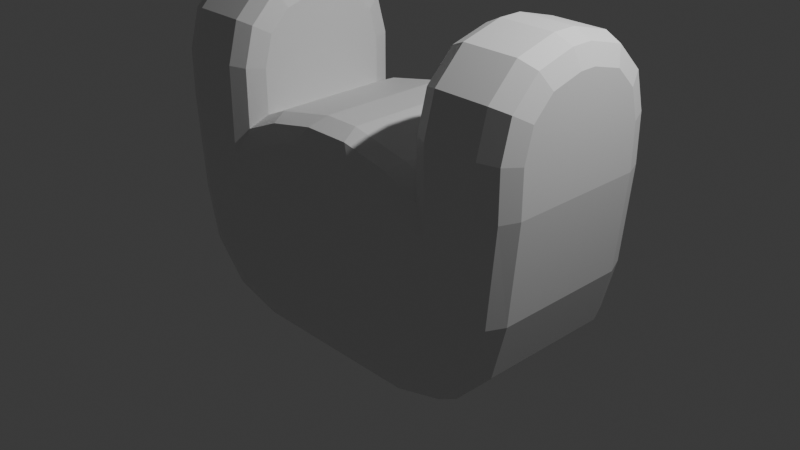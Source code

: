 # Source: head.blend  (saved by Blender 5.1.30; exported with 4.5.12 LTS)
import bpy
from mathutils import Matrix  # noqa: F401  (used for matrix-valued properties, if any)

bpy.ops.wm.read_factory_settings(use_empty=True)
scene = bpy.context.scene
scene.name = 'Scene'

# ---- collections
col_collection = bpy.data.collections.new('Collection'); scene.collection.children.link(col_collection)

# ---- materials (node trees are filled in below, after node groups)
mat_material = bpy.data.materials.new('Material')
mat_material.alpha_threshold = 0.0
mat_material.use_backface_culling_lightprobe_volume = False
mat_material.roughness = 0.5
mat_material.line_color = (0.0, 0.0, 0.0, 1.0)

# ---- material node trees
mat_material.use_nodes = True; mat_material.node_tree.nodes.clear()
_N = mat_material.node_tree.nodes; _L = mat_material.node_tree.links
n0 = _N.new('ShaderNodeOutputMaterial'); n0.name = 'Material Output'; n0.location = (200, 100)
n1 = _N.new('ShaderNodeBsdfPrincipled'); n1.name = 'Principled BSDF'; n1.location = (-200, 100)
_L.new(n1.outputs[0], n0.inputs[0])
n0.is_active_output = True

# ---- world
world_world = bpy.data.worlds.new('World'); scene.world = world_world
world_world.use_nodes = True; world_world.node_tree.nodes.clear()
_N = world_world.node_tree.nodes; _L = world_world.node_tree.links
n0 = _N.new('ShaderNodeOutputWorld'); n0.name = 'World Output'; n0.location = (200, 100)
n1 = _N.new('ShaderNodeBackground'); n1.name = 'Background'; n1.location = (-200, 100)
n1.inputs[0].default_value = (0.05088, 0.05088, 0.05088, 1.0)
_L.new(n1.outputs[0], n0.inputs[0])
n0.is_active_output = True
world_world.color = (0.05088, 0.05088, 0.05088)
world_world.sun_shadow_jitter_overblur = 0.0

# ---- cameras
cam_camera = bpy.data.cameras.new('Camera')
cam_camera.clip_end = 100.0
cam_camera.ortho_scale = 7.314

# ---- lights
light_light = bpy.data.lights.new('Light', 'POINT')
light_light.energy = 1000.0
light_light.shadow_soft_size = 0.1

# ---- meshes
me_cube = bpy.data.meshes.new('Cube')
me_cube.from_pydata([(0.4886, -1.0, 0.8497), (-0.4886, -1.0, 0.8497), (-0.4886, 1.0, 0.8497), (0.4886, 1.0, 0.8497), (2.207, 0.7298, 1.0), (1.937, 1.0, 1.0), (2.128, 0.9209, 1.0), (1.937, -1.0, 1.0), (2.207, -0.7298, 1.0), (2.128, -0.9209, 1.0), (-1.937, 1.0, 1.0), (-2.207, 0.7298, 1.0), (-2.128, 0.9209, 1.0), (-2.207, -0.7298, 1.0), (-1.937, -1.0, 1.0), (-2.128, -0.9209, 1.0), (0.8291, 1.0, -0.9492), (0.7684, 0.7298, -1.219), (0.7862, 0.9209, -1.14), (0.2561, 0.7298, -1.219), (0.2944, 1.0, -0.9492), (0.2674, 0.9209, -1.14), (-0.2561, 0.7298, -1.219), (-0.2944, 1.0, -0.9492), (-0.2674, 0.9209, -1.14), (-0.7684, 0.7298, -1.219), (-0.8291, 1.0, -0.9492), (-0.7862, 0.9209, -1.14), (1.127, -0.7298, 1.0), (1.357, -1.0, 0.5984), (1.195, -0.9209, 0.8824), (-1.357, -1.0, 0.5984), (-1.127, -0.7298, 1.0), (-1.195, -0.9209, 0.8824), (-0.8291, -1.0, -0.9492), (-0.7684, -0.7298, -1.219), (-0.7862, -0.9209, -1.14), (-0.2561, -0.7298, -1.219), (-0.2944, -1.0, -0.9492), (-0.2674, -0.9209, -1.14), (0.2561, -0.7298, -1.219), (0.2944, -1.0, -0.9492), (0.2674, -0.9209, -1.14), (0.7684, -0.7298, -1.219), (0.8291, -1.0, -0.9492), (0.7862, -0.9209, -1.14), (-1.127, 0.7298, 1.0), (-1.357, 1.0, 0.5984), (-1.195, 0.9209, 0.8824), (1.357, 1.0, 0.5984), (1.127, 0.7298, 1.0), (1.195, 0.9209, 0.8824), (-1.127, -0.08872, 2.121), (-1.357, -0.1243, 2.391), (-1.195, -0.1139, 2.312), (-1.127, -0.7298, 1.48), (-1.357, -1.0, 1.515), (-1.195, -0.9209, 1.505), (-1.127, -0.4223, 2.031), (-1.357, -0.5621, 2.273), (-1.195, -0.5212, 2.203), (-1.127, -0.6405, 1.813), (-1.357, -0.8827, 1.953), (-1.195, -0.8117, 1.912), (-2.207, -0.7298, 1.48), (-1.937, -1.0, 1.515), (-2.128, -0.9209, 1.505), (-2.207, -0.08872, 2.121), (-1.937, -0.1243, 2.391), (-2.128, -0.1139, 2.312), (-2.207, -0.6405, 1.813), (-1.937, -0.8827, 1.953), (-2.128, -0.8117, 1.912), (-2.207, -0.4223, 2.031), (-1.937, -0.5621, 2.273), (-2.128, -0.5212, 2.203), (2.207, 0.7298, 1.48), (1.937, 1.0, 1.515), (2.128, 0.9209, 1.505), (2.207, 0.08872, 2.121), (1.937, 0.1243, 2.391), (2.128, 0.1139, 2.312), (2.207, 0.6405, 1.813), (1.937, 0.8827, 1.953), (2.128, 0.8117, 1.912), (2.207, 0.4223, 2.031), (1.937, 0.5621, 2.273), (2.128, 0.5212, 2.203), (2.207, -0.08872, 2.121), (1.937, -0.1243, 2.391), (2.128, -0.1139, 2.312), (2.207, -0.7298, 1.48), (1.937, -1.0, 1.515), (2.128, -0.9209, 1.505), (2.207, -0.4223, 2.031), (1.937, -0.5621, 2.273), (2.128, -0.5212, 2.203), (2.207, -0.6405, 1.813), (1.937, -0.8827, 1.953), (2.128, -0.8117, 1.912), (-2.207, 0.08872, 2.121), (-1.937, 0.1243, 2.391), (-2.128, 0.1139, 2.312), (-2.207, 0.7298, 1.48), (-1.937, 1.0, 1.515), (-2.128, 0.9209, 1.505), (-2.207, 0.4223, 2.031), (-1.937, 0.5621, 2.273), (-2.128, 0.5212, 2.203), (-2.207, 0.6405, 1.813), (-1.937, 0.8827, 1.953), (-2.128, 0.8117, 1.912), (1.127, 0.08872, 2.121), (1.357, 0.1243, 2.391), (1.195, 0.1139, 2.312), (1.127, 0.7298, 1.48), (1.357, 1.0, 1.515), (1.195, 0.9209, 1.505), (1.127, 0.4223, 2.031), (1.357, 0.5621, 2.273), (1.195, 0.5212, 2.203), (1.127, 0.6405, 1.813), (1.357, 0.8827, 1.953), (1.195, 0.8117, 1.912), (1.127, -0.7298, 1.48), (1.357, -1.0, 1.515), (1.195, -0.9209, 1.505), (1.127, -0.08872, 2.121), (1.357, -0.1243, 2.391), (1.195, -0.1139, 2.312), (1.127, -0.6405, 1.813), (1.357, -0.8827, 1.953), (1.195, -0.8117, 1.912), (1.127, -0.4223, 2.031), (1.357, -0.5621, 2.273), (1.195, -0.5212, 2.203), (-1.127, 0.7298, 1.48), (-1.357, 1.0, 1.515), (-1.195, 0.9209, 1.505), (-1.127, 0.08872, 2.121), (-1.357, 0.1243, 2.391), (-1.195, 0.1139, 2.312), (-1.127, 0.6405, 1.813), (-1.357, 0.8827, 1.953), (-1.195, 0.8117, 1.912), (-1.127, 0.4223, 2.031), (-1.357, 0.5621, 2.273), (-1.195, 0.5212, 2.203), (1.853, 1.0, 0.0003226), (2.112, 0.7298, -0.03524), (2.036, 0.9209, -0.02483), (0.9445, 1.0, -0.9492), (0.9785, 0.7298, -1.219), (0.9685, 0.9209, -1.14), (1.728, 1.0, -0.4875), (1.96, 0.7298, -0.6273), (1.892, 0.9209, -0.5864), (1.411, 1.0, -0.8185), (1.545, 0.7298, -1.061), (1.506, 0.9209, -0.9898), (0.9445, -1.0, -0.9492), (0.9785, -0.7298, -1.219), (0.9685, -0.9209, -1.14), (1.853, -1.0, 0.0003226), (2.112, -0.7298, -0.03524), (2.036, -0.9209, -0.02483), (1.411, -1.0, -0.8185), (1.545, -0.7298, -1.061), (1.506, -0.9209, -0.9898), (1.728, -1.0, -0.4875), (1.96, -0.7298, -0.6273), (1.892, -0.9209, -0.5864), (-0.9445, 1.0, -0.9492), (-0.9785, 0.7298, -1.219), (-0.9685, 0.9209, -1.14), (-1.853, 1.0, 0.0003226), (-2.112, 0.7298, -0.03524), (-2.036, 0.9209, -0.02483), (-1.411, 1.0, -0.8185), (-1.545, 0.7298, -1.061), (-1.506, 0.9209, -0.9898), (-1.728, 1.0, -0.4875), (-1.96, 0.7298, -0.6273), (-1.892, 0.9209, -0.5864), (-1.853, -1.0, 0.0003226), (-2.112, -0.7298, -0.03524), (-2.036, -0.9209, -0.02483), (-0.9445, -1.0, -0.9492), (-0.9785, -0.7298, -1.219), (-0.9685, -0.9209, -1.14), (-1.728, -1.0, -0.4875), (-1.96, -0.7298, -0.6273), (-1.892, -0.9209, -0.5864), (-1.411, -1.0, -0.8185), (-1.545, -0.7298, -1.061), (-1.506, -0.9209, -0.9898), (0.5944, -1.0, 0.9237), (0.864, -0.7298, 1.112), (0.785, -0.9209, 1.057), (0.1936, -0.7298, 1.251), (0.4057, -1.0, 0.9625), (0.2557, -0.9209, 1.167), (-0.4057, -1.0, 0.9625), (-0.1936, -0.7298, 1.251), (-0.2557, -0.9209, 1.167), (-0.864, -0.7298, 1.112), (-0.5944, -1.0, 0.9237), (-0.785, -0.9209, 1.057), (-0.5944, 1.0, 0.9237), (-0.864, 0.7298, 1.112), (-0.785, 0.9209, 1.057), (-0.1936, 0.7298, 1.251), (-0.4057, 1.0, 0.9625), (-0.2557, 0.9209, 1.167), (0.4057, 1.0, 0.9625), (0.1936, 0.7298, 1.251), (0.2557, 0.9209, 1.167), (0.864, 0.7298, 1.112), (0.5944, 1.0, 0.9237), (0.785, 0.9209, 1.057)], [], [(17, 19, 21, 18), (18, 21, 20, 16), (19, 22, 24, 21), (21, 24, 23, 20), (22, 25, 27, 24), (24, 27, 26, 23), (35, 37, 39, 36), (36, 39, 38, 34), (37, 40, 42, 39), (39, 42, 41, 38), (40, 43, 45, 42), (42, 45, 44, 41), (58, 52, 54, 60), (60, 54, 53, 59), (67, 73, 75, 69), (69, 75, 74, 68), (61, 58, 60, 63), (63, 60, 59, 62), (73, 70, 72, 75), (75, 72, 71, 74), (55, 61, 63, 57), (57, 63, 62, 56), (70, 64, 66, 72), (72, 66, 65, 71), (118, 112, 114, 120), (120, 114, 113, 119), (79, 85, 87, 81), (81, 87, 86, 80), (121, 118, 120, 123), (123, 120, 119, 122), (85, 82, 84, 87), (87, 84, 83, 86), (115, 121, 123, 117), (117, 123, 122, 116), (82, 76, 78, 84), (84, 78, 77, 83), (94, 88, 90, 96), (96, 90, 89, 95), (127, 133, 135, 129), (129, 135, 134, 128), (97, 94, 96, 99), (99, 96, 95, 98), (133, 130, 132, 135), (135, 132, 131, 134), (91, 97, 99, 93), (93, 99, 98, 92), (130, 124, 126, 132), (132, 126, 125, 131), (106, 100, 102, 108), (108, 102, 101, 107), (139, 145, 147, 141), (141, 147, 146, 140), (109, 106, 108, 111), (111, 108, 107, 110), (145, 142, 144, 147), (147, 144, 143, 146), (103, 109, 111, 105), (105, 111, 110, 104), (142, 136, 138, 144), (144, 138, 137, 143), (64, 13, 15, 66), (66, 15, 14, 65), (32, 55, 57, 33), (33, 57, 56, 31), (52, 139, 141, 54), (54, 141, 140, 53), (100, 67, 69, 102), (102, 69, 68, 101), (47, 137, 138, 48), (48, 138, 136, 46), (104, 10, 12, 105), (105, 12, 11, 103), (92, 7, 9, 93), (93, 9, 8, 91), (5, 77, 78, 6), (6, 78, 76, 4), (80, 89, 90, 81), (81, 90, 88, 79), (112, 127, 129, 114), (114, 129, 128, 113), (50, 115, 117, 51), (51, 117, 116, 49), (124, 28, 30, 126), (126, 30, 29, 125), (178, 172, 174, 180), (180, 174, 173, 179), (187, 193, 195, 189), (189, 195, 194, 188), (181, 178, 180, 183), (183, 180, 179, 182), (193, 190, 192, 195), (195, 192, 191, 194), (175, 181, 183, 177), (177, 183, 182, 176), (190, 184, 186, 192), (192, 186, 185, 191), (166, 160, 162, 168), (168, 162, 161, 167), (151, 157, 159, 153), (153, 159, 158, 152), (169, 166, 168, 171), (171, 168, 167, 170), (157, 154, 156, 159), (159, 156, 155, 158), (163, 169, 171, 165), (165, 171, 170, 164), (154, 148, 150, 156), (156, 150, 149, 155), (152, 17, 18, 153), (153, 18, 16, 151), (4, 149, 150, 6), (6, 150, 148, 5), (7, 163, 165, 9), (9, 165, 164, 8), (160, 44, 45, 162), (162, 45, 43, 161), (172, 26, 27, 174), (174, 27, 25, 173), (34, 187, 189, 36), (36, 189, 188, 35), (176, 11, 12, 177), (177, 12, 10, 175), (184, 14, 15, 186), (186, 15, 13, 185), (197, 199, 201, 198), (198, 201, 200, 196), (203, 205, 207, 204), (204, 207, 206, 202), (209, 211, 213, 210), (210, 213, 212, 208), (215, 217, 219, 216), (216, 219, 218, 214), (49, 218, 219, 51), (51, 219, 217, 50), (196, 29, 30, 198), (198, 30, 28, 197), (199, 203, 204, 201), (201, 204, 202, 200), (214, 212, 213, 216), (216, 213, 211, 215), (205, 32, 33, 207), (207, 33, 31, 206), (208, 47, 48, 210), (210, 48, 46, 209), (149, 4, 8, 164), (5, 49, 116, 77), (8, 4, 76, 82, 85, 79, 88, 94, 97, 91), (16, 49, 5, 148, 154, 157, 151), (160, 166, 169, 163, 7, 29, 44), (29, 7, 92, 125), (185, 13, 11, 176), (11, 13, 64, 70, 73, 67, 100, 106, 109, 103), (172, 178, 181, 175, 10, 47, 26), (47, 10, 104, 137), (34, 31, 14, 184, 190, 193, 187), (14, 31, 56, 65), (20, 3, 218, 49, 16), (19, 17, 43, 40), (17, 152, 161, 43), (23, 2, 212, 214, 3, 20), (22, 19, 40, 37), (26, 47, 208, 2, 23), (25, 22, 37, 35), (173, 25, 35, 188), (50, 217, 197, 28), (50, 28, 124, 130, 133, 127, 112, 118, 121, 115), (44, 29, 196, 0, 41), (38, 1, 206, 31, 34), (32, 46, 136, 142, 145, 139, 52, 58, 61, 55), (209, 46, 32, 205), (41, 0, 200, 202, 1, 38), (53, 68, 74, 59), (140, 101, 68, 53), (62, 71, 65, 56), (59, 74, 71, 62), (122, 83, 77, 116), (80, 113, 128, 89), (113, 80, 86, 119), (119, 86, 83, 122), (89, 128, 134, 95), (98, 131, 125, 92), (95, 134, 131, 98), (101, 140, 146, 107), (110, 143, 137, 104), (107, 146, 143, 110), (170, 155, 149, 164), (161, 152, 158, 167), (167, 158, 155, 170), (173, 188, 194, 179), (182, 191, 185, 176), (179, 194, 191, 182), (196, 200, 0), (215, 199, 197, 217), (215, 211, 203, 199), (202, 206, 1), (209, 205, 203, 211), (208, 212, 2), (214, 218, 3)])
_uv = me_cube.uv_layers.new(name='UVMap')
_uv.uv.foreach_set('vector', [0.325, 0.5338, 0.275, 0.5338, 0.2755, 0.5, 0.3259, 0.4994, 0.3738, 0.4515, 0.375, 0.4005, 0.4023, 0.4, 0.4054, 0.45, 0.275, 0.5338, 0.225, 0.5338, 0.2245, 0.5, 0.2755, 0.5, 0.375, 0.4005, 0.375, 0.3495, 0.4023, 0.35, 0.4023, 0.4, 0.225, 0.5338, 0.175, 0.5338, 0.1747, 0.5, 0.2245, 0.5, 0.375, 0.3495, 0.375, 0.2997, 0.4054, 0.3, 0.4023, 0.35, 0.175, 0.7162, 0.225, 0.7162, 0.2245, 0.75, 0.1747, 0.75, 0.375, 0.9503, 0.375, 0.9005, 0.4023, 0.9, 0.4054, 0.95, 0.225, 0.7162, 0.275, 0.7162, 0.2755, 0.75, 0.2245, 0.75, 0.375, 0.9005, 0.375, 0.8495, 0.4023, 0.85, 0.4023, 0.9, 0.275, 0.7162, 0.325, 0.7162, 0.3259, 0.7506, 0.2755, 0.75, 0.375, 0.8495, 0.3738, 0.7985, 0.4054, 0.8, 0.4023, 0.85, 0.825, 0.6882, 0.825, 0.6384, 0.825, 0.6408, 0.825, 0.7203, 0.825, 0.7203, 0.825, 0.6408, 0.8403, 0.6405, 0.8403, 0.731, 0.625, 0.1162, 0.625, 0.07311, 0.625, 0.05508, 0.625, 0.1095, 0.875, 0.6411, 0.875, 0.7449, 0.8597, 0.7416, 0.8597, 0.6405, 0.825, 0.7093, 0.825, 0.6882, 0.825, 0.7203, 0.825, 0.7354, 0.625, 0.95, 0.625, 0.95, 0.625, 0.9653, 0.625, 0.9653, 0.625, 0.07311, 0.625, 0.04557, 0.625, 0.01526, 0.625, 0.05508, 0.625, 1.0, 0.625, 1.0, 0.625, 0.9847, 0.625, 0.9847, 0.825, 0.7171, 0.825, 0.7093, 0.825, 0.7354, 0.825, 0.7498, 0.625, 0.95, 0.625, 0.95, 0.625, 0.9653, 0.625, 0.9653, 0.625, 0.04557, 0.625, 0.03428, 0.625, 0.0001685, 0.625, 0.01526, 0.625, 1.0, 0.625, 1.0, 0.625, 0.9847, 0.625, 0.9847, 0.675, 0.5618, 0.675, 0.6116, 0.675, 0.6092, 0.675, 0.5297, 0.675, 0.5297, 0.675, 0.6092, 0.6597, 0.6095, 0.6597, 0.5246, 0.625, 0.6107, 0.625, 0.5568, 0.625, 0.5201, 0.625, 0.6091, 0.625, 0.6091, 0.625, 0.5201, 0.6327, 0.5092, 0.6403, 0.6095, 0.675, 0.5407, 0.675, 0.5618, 0.675, 0.5297, 0.675, 0.5146, 0.625, 0.45, 0.625, 0.45, 0.625, 0.4709, 0.625, 0.4668, 0.625, 0.5568, 0.625, 0.5355, 0.625, 0.5051, 0.625, 0.5201, 0.625, 0.5201, 0.625, 0.5051, 0.625, 0.4881, 0.6327, 0.5092, 0.675, 0.5329, 0.675, 0.5407, 0.675, 0.5146, 0.675, 0.5002, 0.625, 0.45, 0.625, 0.45, 0.625, 0.4668, 0.625, 0.4653, 0.625, 0.5355, 0.625, 0.5313, 0.625, 0.5001, 0.625, 0.5051, 0.625, 0.5051, 0.625, 0.5001, 0.625, 0.4847, 0.625, 0.4881, 0.625, 0.6932, 0.625, 0.6393, 0.625, 0.6409, 0.625, 0.7299, 0.625, 0.7299, 0.625, 0.6409, 0.6403, 0.6405, 0.6327, 0.7408, 0.675, 0.6384, 0.675, 0.6882, 0.675, 0.7203, 0.675, 0.6408, 0.675, 0.6408, 0.675, 0.7203, 0.6597, 0.7254, 0.6597, 0.6405, 0.625, 0.7145, 0.625, 0.6932, 0.625, 0.7299, 0.625, 0.7449, 0.625, 0.7449, 0.625, 0.7299, 0.6327, 0.7408, 0.625, 0.7619, 0.675, 0.6882, 0.675, 0.7093, 0.675, 0.7354, 0.675, 0.7203, 0.625, 0.8, 0.625, 0.8, 0.625, 0.7832, 0.625, 0.7791, 0.625, 0.7187, 0.625, 0.7145, 0.625, 0.7449, 0.625, 0.7499, 0.625, 0.7499, 0.625, 0.7449, 0.625, 0.7619, 0.625, 0.7653, 0.675, 0.7093, 0.675, 0.7171, 0.675, 0.7498, 0.675, 0.7354, 0.625, 0.8, 0.625, 0.8, 0.625, 0.7847, 0.625, 0.7832, 0.625, 0.1907, 0.625, 0.1408, 0.625, 0.1408, 0.625, 0.2221, 0.875, 0.5051, 0.875, 0.6089, 0.8597, 0.6095, 0.8597, 0.5084, 0.825, 0.6116, 0.825, 0.5618, 0.825, 0.5297, 0.825, 0.6092, 0.825, 0.6092, 0.825, 0.5297, 0.8403, 0.519, 0.8403, 0.6095, 0.625, 0.2137, 0.625, 0.1907, 0.625, 0.2221, 0.625, 0.2447, 0.625, 0.2447, 0.625, 0.2221, 0.625, 0.2463, 0.625, 0.2619, 0.825, 0.5618, 0.825, 0.5407, 0.825, 0.5146, 0.825, 0.5297, 0.625, 0.3, 0.625, 0.3, 0.625, 0.2832, 0.625, 0.2763, 0.625, 0.2189, 0.625, 0.2137, 0.625, 0.2447, 0.625, 0.2499, 0.625, 0.2499, 0.625, 0.2447, 0.625, 0.2619, 0.625, 0.2653, 0.825, 0.5407, 0.825, 0.5329, 0.825, 0.5002, 0.825, 0.5146, 0.625, 0.3, 0.625, 0.3, 0.625, 0.2847, 0.625, 0.2832, 0.625, 0.03428, 0.625, 0.03377, 0.625, 0.0, 0.625, 0.0001685, 0.625, 1.0, 0.625, 1.0, 0.625, 0.9847, 0.625, 0.9847, 0.825, 0.7162, 0.825, 0.7171, 0.825, 0.7498, 0.825, 0.75, 0.625, 0.95, 0.625, 0.95, 0.625, 0.9653, 0.6019, 0.9706, 0.825, 0.6384, 0.825, 0.6116, 0.825, 0.6092, 0.825, 0.6408, 0.825, 0.6408, 0.825, 0.6092, 0.8403, 0.6095, 0.8403, 0.6405, 0.625, 0.1408, 0.625, 0.1162, 0.625, 0.1095, 0.625, 0.1408, 0.875, 0.6089, 0.875, 0.6411, 0.8597, 0.6405, 0.8597, 0.6095, 0.6017, 0.2794, 0.625, 0.2847, 0.625, 0.3, 0.625, 0.3, 0.825, 0.5, 0.825, 0.5002, 0.825, 0.5329, 0.825, 0.5338, 0.625, 0.2653, 0.625, 0.2653, 0.625, 0.25, 0.625, 0.2499, 0.625, 0.2499, 0.625, 0.25, 0.625, 0.2162, 0.625, 0.2189, 0.625, 0.7653, 0.625, 0.7653, 0.625, 0.75, 0.625, 0.7499, 0.625, 0.7499, 0.625, 0.75, 0.625, 0.7162, 0.625, 0.7187, 0.625, 0.4847, 0.625, 0.4847, 0.625, 0.5001, 0.625, 0.5, 0.625, 0.5, 0.625, 0.5001, 0.625, 0.5313, 0.625, 0.5338, 0.6403, 0.6095, 0.6403, 0.6405, 0.625, 0.6409, 0.625, 0.6091, 0.625, 0.6091, 0.625, 0.6409, 0.625, 0.6393, 0.625, 0.6107, 0.675, 0.6116, 0.675, 0.6384, 0.675, 0.6408, 0.675, 0.6092, 0.675, 0.6092, 0.675, 0.6408, 0.6597, 0.6405, 0.6597, 0.6095, 0.675, 0.5338, 0.675, 0.5329, 0.675, 0.5002, 0.675, 0.5, 0.625, 0.45, 0.625, 0.45, 0.625, 0.4653, 0.602, 0.4717, 0.675, 0.7171, 0.675, 0.7162, 0.675, 0.75, 0.675, 0.7498, 0.625, 0.8, 0.625, 0.8, 0.602, 0.7783, 0.625, 0.7847, 0.4156, 0.2775, 0.4049, 0.2953, 0.3752, 0.2922, 0.3928, 0.2718, 0.1461, 0.5, 0.1672, 0.5, 0.1672, 0.5338, 0.1461, 0.5338, 0.4054, 0.9546, 0.4202, 0.9721, 0.3934, 0.9781, 0.3752, 0.9578, 0.1672, 0.75, 0.1461, 0.75, 0.1461, 0.7162, 0.1672, 0.7162, 0.4415, 0.2649, 0.4156, 0.2775, 0.3928, 0.2718, 0.4105, 0.2534, 0.1257, 0.5, 0.1461, 0.5, 0.1461, 0.5338, 0.125, 0.5338, 0.4202, 0.9721, 0.4574, 0.9836, 0.442, 0.9934, 0.3934, 0.9781, 0.1461, 0.75, 0.1257, 0.75, 0.125, 0.7162, 0.1461, 0.7162, 0.508, 0.2617, 0.4415, 0.2649, 0.4105, 0.2534, 0.5081, 0.25, 0.5081, 0.25, 0.4105, 0.2534, 0.4038, 0.219, 0.5084, 0.2162, 0.4574, 0.9836, 0.5124, 0.9878, 0.5084, 0.9999, 0.442, 0.9934, 0.3796, 0.0, 0.5078, 0.0, 0.5084, 0.03377, 0.3795, 0.03421, 0.4051, 0.7675, 0.399, 0.7896, 0.3471, 0.7643, 0.3678, 0.7573, 0.3678, 0.7573, 0.3471, 0.7643, 0.3469, 0.7265, 0.3669, 0.7215, 0.399, 0.4604, 0.4051, 0.4825, 0.3678, 0.4927, 0.3471, 0.4857, 0.3471, 0.4857, 0.3678, 0.4927, 0.3669, 0.5285, 0.3469, 0.5235, 0.453, 0.7616, 0.4051, 0.7675, 0.3678, 0.7573, 0.4416, 0.7522, 0.4416, 0.7522, 0.3678, 0.7573, 0.3669, 0.7215, 0.4417, 0.7178, 0.4051, 0.4825, 0.453, 0.4884, 0.4416, 0.4978, 0.3678, 0.4927, 0.3678, 0.4927, 0.4416, 0.4978, 0.4417, 0.5322, 0.3669, 0.5285, 0.5112, 0.7607, 0.453, 0.7616, 0.4416, 0.7522, 0.5084, 0.75, 0.5084, 0.75, 0.4416, 0.7522, 0.4417, 0.7178, 0.5084, 0.7162, 0.453, 0.4884, 0.5112, 0.4893, 0.5084, 0.5, 0.4416, 0.4978, 0.4416, 0.4978, 0.5084, 0.5, 0.5084, 0.5338, 0.4417, 0.5322, 0.3469, 0.5235, 0.325, 0.5338, 0.3259, 0.4994, 0.3471, 0.4857, 0.3471, 0.4857, 0.3738, 0.4515, 0.4054, 0.45, 0.399, 0.4604, 0.625, 0.5338, 0.5084, 0.5338, 0.5084, 0.5, 0.625, 0.5, 0.625, 0.5, 0.5084, 0.5, 0.5112, 0.4893, 0.625, 0.4847, 0.625, 0.7653, 0.5112, 0.7607, 0.5084, 0.75, 0.625, 0.75, 0.625, 0.75, 0.5084, 0.75, 0.5084, 0.7162, 0.625, 0.7162, 0.399, 0.7896, 0.4054, 0.8, 0.3738, 0.7985, 0.3471, 0.7643, 0.3471, 0.7643, 0.3259, 0.7506, 0.325, 0.7162, 0.3469, 0.7265, 0.4049, 0.2953, 0.4054, 0.3, 0.375, 0.2997, 0.3752, 0.2922, 0.1672, 0.5, 0.1747, 0.5, 0.175, 0.5338, 0.1672, 0.5338, 0.4054, 0.95, 0.4054, 0.9546, 0.3752, 0.9578, 0.375, 0.9503, 0.1747, 0.75, 0.1672, 0.75, 0.1672, 0.7162, 0.175, 0.7162, 0.5084, 0.2162, 0.625, 0.2162, 0.625, 0.25, 0.5081, 0.25, 0.5081, 0.25, 0.625, 0.25, 0.625, 0.2653, 0.508, 0.2617, 0.5124, 0.9878, 0.625, 0.9847, 0.625, 1.0, 0.5084, 0.9999, 0.5078, 0.0, 0.625, 0.0, 0.625, 0.03377, 0.5084, 0.03377, 0.6974, 0.7162, 0.741, 0.7162, 0.7387, 0.75, 0.6996, 0.75, 0.6211, 0.8377, 0.6248, 0.8644, 0.5958, 0.8545, 0.5947, 0.8461, 0.759, 0.7162, 0.8026, 0.7162, 0.8004, 0.75, 0.7613, 0.75, 0.6222, 0.8939, 0.6248, 0.9258, 0.5958, 0.9078, 0.5949, 0.8977, 0.8026, 0.5338, 0.759, 0.5338, 0.7613, 0.5, 0.8004, 0.5, 0.6248, 0.3242, 0.6222, 0.3561, 0.5949, 0.3523, 0.5958, 0.3422, 0.741, 0.5338, 0.6974, 0.5338, 0.6996, 0.5, 0.7387, 0.5, 0.6248, 0.3856, 0.6211, 0.4123, 0.5947, 0.4039, 0.5958, 0.3955, 0.602, 0.4717, 0.5947, 0.4039, 0.6211, 0.4123, 0.625, 0.45, 0.675, 0.5, 0.6996, 0.5, 0.6974, 0.5338, 0.675, 0.5338, 0.5947, 0.8461, 0.602, 0.7783, 0.625, 0.8, 0.6211, 0.8377, 0.6996, 0.75, 0.675, 0.75, 0.675, 0.7162, 0.6974, 0.7162, 0.741, 0.7162, 0.759, 0.7162, 0.7613, 0.75, 0.7387, 0.75, 0.6248, 0.8644, 0.6222, 0.8939, 0.5949, 0.8977, 0.5958, 0.8545, 0.5958, 0.3955, 0.5949, 0.3523, 0.6222, 0.3561, 0.6248, 0.3856, 0.7387, 0.5, 0.7613, 0.5, 0.759, 0.5338, 0.741, 0.5338, 0.8026, 0.7162, 0.825, 0.7162, 0.825, 0.75, 0.8004, 0.75, 0.6248, 0.9258, 0.625, 0.95, 0.6019, 0.9706, 0.5958, 0.9078, 0.5958, 0.3422, 0.6017, 0.2794, 0.625, 0.3, 0.6248, 0.3242, 0.8004, 0.5, 0.825, 0.5, 0.825, 0.5338, 0.8026, 0.5338, 0.5084, 0.5338, 0.625, 0.5338, 0.625, 0.7162, 0.5084, 0.7162, 0.625, 0.4847, 0.602, 0.4717, 0.625, 0.4653, 0.625, 0.4847, 0.625, 0.7162, 0.625, 0.5338, 0.625, 0.5313, 0.625, 0.5355, 0.625, 0.5568, 0.625, 0.6107, 0.625, 0.6393, 0.625, 0.6932, 0.625, 0.7145, 0.625, 0.7187, 0.4054, 0.45, 0.602, 0.4717, 0.625, 0.4847, 0.5112, 0.4893, 0.453, 0.4884, 0.4051, 0.4825, 0.399, 0.4604, 0.399, 0.7896, 0.4051, 0.7675, 0.453, 0.7616, 0.5112, 0.7607, 0.625, 0.7653, 0.602, 0.7783, 0.4054, 0.8, 0.602, 0.7783, 0.625, 0.7653, 0.625, 0.7653, 0.625, 0.7847, 0.5084, 0.03377, 0.625, 0.03377, 0.625, 0.2162, 0.5084, 0.2162, 0.625, 0.2162, 0.625, 0.03377, 0.625, 0.03428, 0.625, 0.04557, 0.625, 0.07311, 0.625, 0.1162, 0.625, 0.1408, 0.625, 0.1907, 0.625, 0.2137, 0.625, 0.2189, 0.4049, 0.2953, 0.4156, 0.2775, 0.4415, 0.2649, 0.508, 0.2617, 0.625, 0.2653, 0.6017, 0.2794, 0.4054, 0.3, 0.6017, 0.2794, 0.625, 0.2653, 0.625, 0.2653, 0.625, 0.2847, 0.4054, 0.95, 0.6019, 0.9706, 0.625, 0.9847, 0.5124, 0.9878, 0.4574, 0.9836, 0.4202, 0.9721, 0.4054, 0.9546, 0.625, 0.9847, 0.6019, 0.9706, 0.625, 0.9653, 0.625, 0.9847, 0.4023, 0.4, 0.5844, 0.4, 0.5947, 0.4039, 0.602, 0.4717, 0.4054, 0.45, 0.275, 0.5338, 0.325, 0.5338, 0.325, 0.7162, 0.275, 0.7162, 0.325, 0.5338, 0.3469, 0.5235, 0.3469, 0.7265, 0.325, 0.7162, 0.4023, 0.35, 0.5844, 0.35, 0.5949, 0.3523, 0.5958, 0.3955, 0.5844, 0.4, 0.4023, 0.4, 0.225, 0.5338, 0.275, 0.5338, 0.275, 0.7162, 0.225, 0.7162, 0.4054, 0.3, 0.6017, 0.2794, 0.5958, 0.3422, 0.5844, 0.35, 0.4023, 0.35, 0.175, 0.5338, 0.225, 0.5338, 0.225, 0.7162, 0.175, 0.7162, 0.1672, 0.5338, 0.175, 0.5338, 0.175, 0.7162, 0.1672, 0.7162, 0.675, 0.5338, 0.6974, 0.5338, 0.6974, 0.7162, 0.675, 0.7162, 0.675, 0.5338, 0.675, 0.7162, 0.675, 0.7171, 0.675, 0.7093, 0.675, 0.6882, 0.675, 0.6384, 0.675, 0.6116, 0.675, 0.5618, 0.675, 0.5407, 0.675, 0.5329, 0.4054, 0.8, 0.602, 0.7783, 0.5947, 0.8461, 0.5844, 0.85, 0.4023, 0.85, 0.4023, 0.9, 0.5844, 0.9, 0.5958, 0.9078, 0.6019, 0.9706, 0.4054, 0.95, 0.825, 0.7162, 0.825, 0.5338, 0.825, 0.5329, 0.825, 0.5407, 0.825, 0.5618, 0.825, 0.6116, 0.825, 0.6384, 0.825, 0.6882, 0.825, 0.7093, 0.825, 0.7171, 0.8026, 0.5338, 0.825, 0.5338, 0.825, 0.7162, 0.8026, 0.7162, 0.4023, 0.85, 0.5844, 0.85, 0.5958, 0.8545, 0.5949, 0.8977, 0.5844, 0.9, 0.4023, 0.9, 0.8403, 0.6405, 0.8597, 0.6405, 0.8597, 0.7416, 0.8403, 0.731, 0.8403, 0.6095, 0.8597, 0.6095, 0.8597, 0.6405, 0.8403, 0.6405, 0.625, 0.9653, 0.625, 0.9847, 0.625, 0.9847, 0.625, 0.9653, 0.625, 0.9653, 0.625, 0.9847, 0.625, 0.9847, 0.625, 0.9653, 0.625, 0.4668, 0.625, 0.4881, 0.625, 0.4847, 0.625, 0.4653, 0.6403, 0.6095, 0.6597, 0.6095, 0.6597, 0.6405, 0.6403, 0.6405, 0.6597, 0.6095, 0.6403, 0.6095, 0.6327, 0.5092, 0.6597, 0.5246, 0.625, 0.4709, 0.6327, 0.5092, 0.625, 0.4881, 0.625, 0.4668, 0.6403, 0.6405, 0.6597, 0.6405, 0.6597, 0.7254, 0.6327, 0.7408, 0.625, 0.7619, 0.625, 0.7832, 0.625, 0.7847, 0.625, 0.7653, 0.6327, 0.7408, 0.625, 0.7791, 0.625, 0.7832, 0.625, 0.7619, 0.8597, 0.6095, 0.8403, 0.6095, 0.8403, 0.519, 0.8597, 0.5084, 0.625, 0.2619, 0.625, 0.2832, 0.625, 0.2847, 0.625, 0.2653, 0.625, 0.2463, 0.625, 0.2763, 0.625, 0.2832, 0.625, 0.2619, 0.4417, 0.7178, 0.4417, 0.5322, 0.5084, 0.5338, 0.5084, 0.7162, 0.3469, 0.7265, 0.3469, 0.5235, 0.3669, 0.5285, 0.3669, 0.7215, 0.3669, 0.7215, 0.3669, 0.5285, 0.4417, 0.5322, 0.4417, 0.7178, 0.1672, 0.5338, 0.1672, 0.7162, 0.1461, 0.7162, 0.1461, 0.5338, 0.4038, 0.219, 0.3795, 0.03421, 0.5084, 0.03377, 0.5084, 0.2162, 0.1461, 0.5338, 0.1461, 0.7162, 0.125, 0.7162, 0.125, 0.5338, 0.5947, 0.8461, 0.5958, 0.8545, 0.5844, 0.85, 0.741, 0.5338, 0.741, 0.7162, 0.6974, 0.7162, 0.6974, 0.5338, 0.741, 0.5338, 0.759, 0.5338, 0.759, 0.7162, 0.741, 0.7162, 0.5949, 0.8977, 0.5958, 0.9078, 0.5844, 0.9, 0.8026, 0.5338, 0.8026, 0.7162, 0.759, 0.7162, 0.759, 0.5338, 0.5958, 0.3422, 0.5949, 0.3523, 0.5844, 0.35, 0.5958, 0.3955, 0.5947, 0.4039, 0.5844, 0.4])
me_cube.materials.append(mat_material)
me_cube.use_mirror_vertex_groups = False
me_cube.update()

# ---- objects
ob_cube = bpy.data.objects.new('Cube', me_cube)
ob_light = bpy.data.objects.new('Light', light_light)
ob_camera = bpy.data.objects.new('Camera', cam_camera)

# ---- transforms, parenting, visibility, modifiers, constraints
ob_cube.location = (0.0, 0.0, 0.0)
ob_cube.lock_rotations_4d = False
ob_cube.empty_display_type = 'ARROWS'
ob_cube.lineart.crease_threshold = 0.0
ob_light.location = (4.076, 1.005, 5.904)
ob_light.rotation_euler = (0.6503, 0.05522, 1.866)
ob_light.lock_rotations_4d = False
ob_light.empty_display_type = 'ARROWS'
ob_light.color = (0.0, 0.0, 0.0, 0.0)
ob_light.lineart.crease_threshold = 0.0
ob_camera.location = (7.359, -6.926, 4.958)
ob_camera.rotation_euler = (1.109, 0.0, 0.8149)
ob_camera.lock_rotations_4d = False
ob_camera.empty_display_type = 'ARROWS'
ob_camera.color = (0.0, 0.0, 0.0, 0.0)
ob_camera.display_type = 'WIRE'
ob_camera.lineart.crease_threshold = 0.0

# ---- collection membership
col_collection.objects.link(ob_cube)
col_collection.objects.link(ob_light)
col_collection.objects.link(ob_camera)

# ---- scene / render settings (as saved in the file)
scene.camera = ob_camera
scene.frame_start = 1; scene.frame_end = 250; scene.frame_set(1)
scene.render.engine = 'BLENDER_EEVEE_NEXT'
scene.render.bake_bias = 0.0
scene.render.bake_samples = 0
scene.cycles.sampling_pattern = 'TABULATED_SOBOL'
scene.eevee.use_volume_custom_range = False
bpy.context.view_layer.update()
